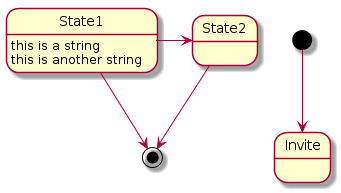

The diagram above was rendered by PlantUML. Its source (embedded in the PNG):
@startuml

[*] --> Invite
State1 --> [*]
State1 : this is a string
State1 : this is another string

State1 -> State2
State2 --> [*]

@enduml